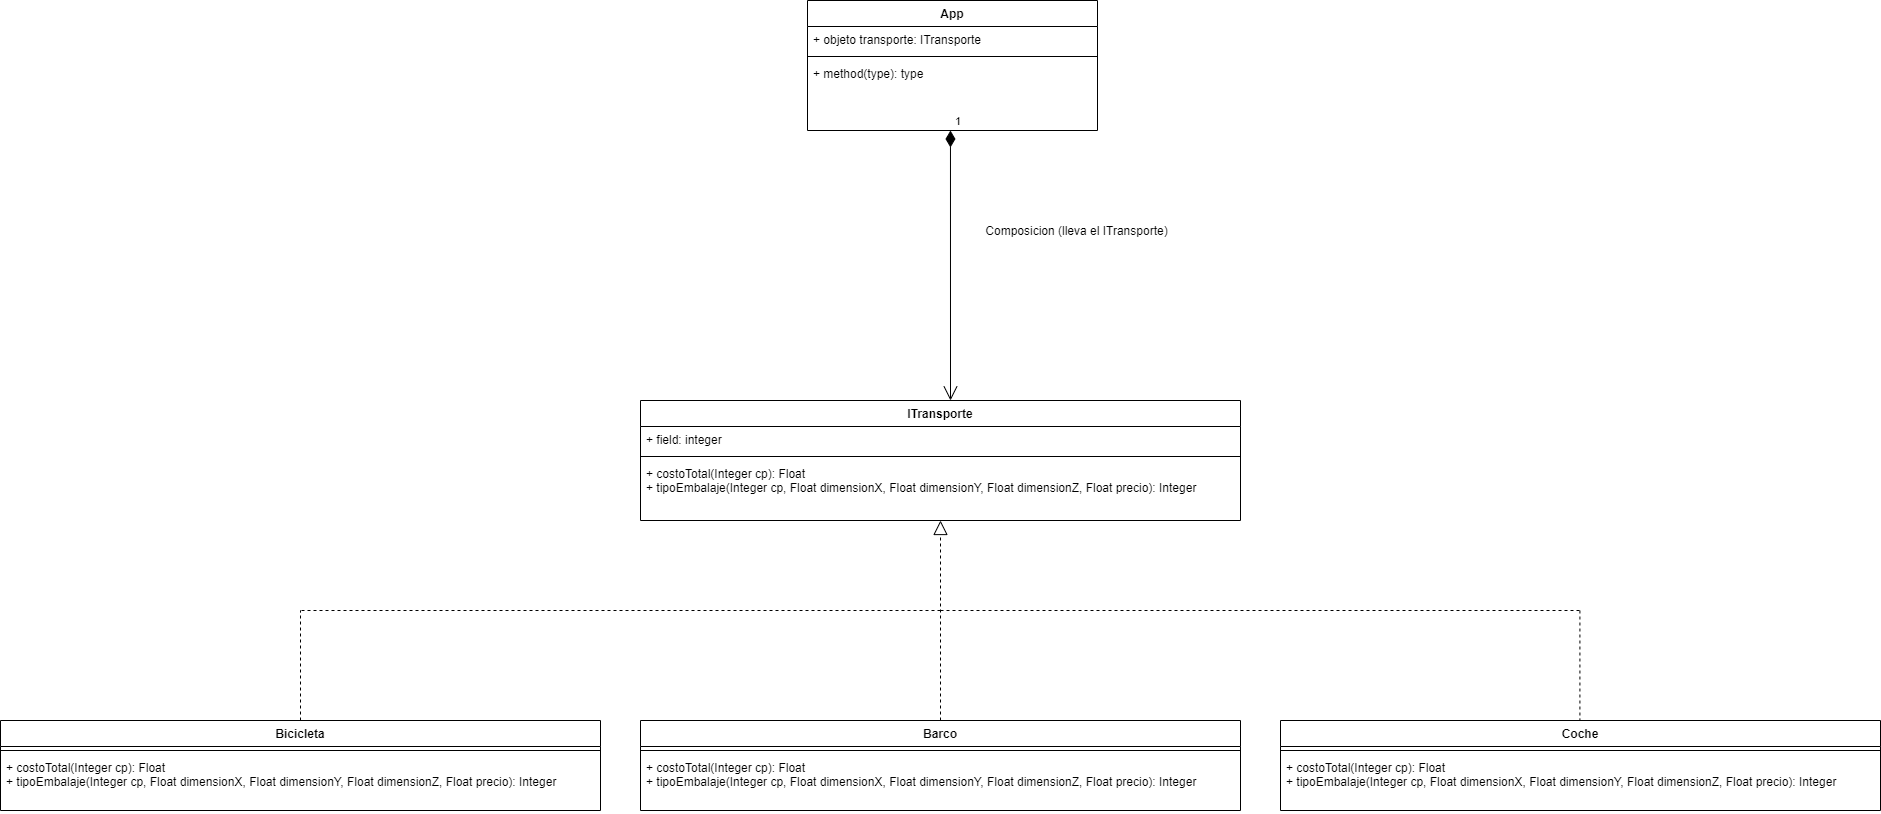

The diagram above was exported from draw.io. Its source (the exported page's mxGraphModel, read from the mxfile embedded in the PNG):
<mxGraphModel dx="2514" dy="984" grid="1" gridSize="10" guides="1" tooltips="1" connect="1" arrows="1" fold="1" page="1" pageScale="1" pageWidth="827" pageHeight="1169" math="0" shadow="0">
  <root>
    <mxCell id="WIyWlLk6GJQsqaUBKTNV-0" />
    <mxCell id="WIyWlLk6GJQsqaUBKTNV-1" parent="WIyWlLk6GJQsqaUBKTNV-0" />
    <mxCell id="ldBDhdezplZtPW-HU_Ab-37" value="" style="endArrow=none;dashed=1;endFill=0;endSize=12;html=1;rounded=0;strokeWidth=1;jumpSize=24;entryX=0.5;entryY=0;entryDx=0;entryDy=0;exitX=0.5;exitY=0;exitDx=0;exitDy=0;" edge="1" parent="WIyWlLk6GJQsqaUBKTNV-1">
      <mxGeometry x="-0.2727" y="240" width="160" relative="1" as="geometry">
        <mxPoint x="1309.41" y="709.9999999999998" as="sourcePoint" />
        <mxPoint x="1309.4099999999996" y="820" as="targetPoint" />
        <mxPoint as="offset" />
      </mxGeometry>
    </mxCell>
    <mxCell id="ldBDhdezplZtPW-HU_Ab-38" value="" style="endArrow=none;dashed=1;endFill=0;endSize=12;html=1;rounded=0;strokeWidth=1;jumpSize=24;" edge="1" parent="WIyWlLk6GJQsqaUBKTNV-1">
      <mxGeometry width="160" relative="1" as="geometry">
        <mxPoint x="670" y="709.9999999999998" as="sourcePoint" />
        <mxPoint x="1310" y="709.9999999999998" as="targetPoint" />
      </mxGeometry>
    </mxCell>
    <mxCell id="ldBDhdezplZtPW-HU_Ab-5" value="App" style="swimlane;fontStyle=1;align=center;verticalAlign=top;childLayout=stackLayout;horizontal=1;startSize=26;horizontalStack=0;resizeParent=1;resizeParentMax=0;resizeLast=0;collapsible=1;marginBottom=0;" vertex="1" parent="WIyWlLk6GJQsqaUBKTNV-1">
      <mxGeometry x="537" y="100" width="290" height="130" as="geometry" />
    </mxCell>
    <mxCell id="ldBDhdezplZtPW-HU_Ab-6" value="+ objeto transporte: ITransporte" style="text;strokeColor=none;fillColor=none;align=left;verticalAlign=top;spacingLeft=4;spacingRight=4;overflow=hidden;rotatable=0;points=[[0,0.5],[1,0.5]];portConstraint=eastwest;" vertex="1" parent="ldBDhdezplZtPW-HU_Ab-5">
      <mxGeometry y="26" width="290" height="26" as="geometry" />
    </mxCell>
    <mxCell id="ldBDhdezplZtPW-HU_Ab-7" value="" style="line;strokeWidth=1;fillColor=none;align=left;verticalAlign=middle;spacingTop=-1;spacingLeft=3;spacingRight=3;rotatable=0;labelPosition=right;points=[];portConstraint=eastwest;strokeColor=inherit;" vertex="1" parent="ldBDhdezplZtPW-HU_Ab-5">
      <mxGeometry y="52" width="290" height="8" as="geometry" />
    </mxCell>
    <mxCell id="ldBDhdezplZtPW-HU_Ab-8" value="+ method(type): type" style="text;strokeColor=none;fillColor=none;align=left;verticalAlign=top;spacingLeft=4;spacingRight=4;overflow=hidden;rotatable=0;points=[[0,0.5],[1,0.5]];portConstraint=eastwest;" vertex="1" parent="ldBDhdezplZtPW-HU_Ab-5">
      <mxGeometry y="60" width="290" height="70" as="geometry" />
    </mxCell>
    <mxCell id="ldBDhdezplZtPW-HU_Ab-10" value="ITransporte" style="swimlane;fontStyle=1;align=center;verticalAlign=top;childLayout=stackLayout;horizontal=1;startSize=26;horizontalStack=0;resizeParent=1;resizeParentMax=0;resizeLast=0;collapsible=1;marginBottom=0;" vertex="1" parent="WIyWlLk6GJQsqaUBKTNV-1">
      <mxGeometry x="370" y="500" width="600" height="120" as="geometry" />
    </mxCell>
    <mxCell id="ldBDhdezplZtPW-HU_Ab-11" value="+ field: integer" style="text;strokeColor=none;fillColor=none;align=left;verticalAlign=top;spacingLeft=4;spacingRight=4;overflow=hidden;rotatable=0;points=[[0,0.5],[1,0.5]];portConstraint=eastwest;" vertex="1" parent="ldBDhdezplZtPW-HU_Ab-10">
      <mxGeometry y="26" width="600" height="26" as="geometry" />
    </mxCell>
    <mxCell id="ldBDhdezplZtPW-HU_Ab-12" value="" style="line;strokeWidth=1;fillColor=none;align=left;verticalAlign=middle;spacingTop=-1;spacingLeft=3;spacingRight=3;rotatable=0;labelPosition=right;points=[];portConstraint=eastwest;strokeColor=inherit;" vertex="1" parent="ldBDhdezplZtPW-HU_Ab-10">
      <mxGeometry y="52" width="600" height="8" as="geometry" />
    </mxCell>
    <mxCell id="ldBDhdezplZtPW-HU_Ab-13" value="+ costoTotal(Integer cp): Float&#10;+ tipoEmbalaje(Integer cp, Float dimensionX, Float dimensionY, Float dimensionZ, Float precio): Integer" style="text;strokeColor=none;fillColor=none;align=left;verticalAlign=top;spacingLeft=4;spacingRight=4;overflow=hidden;rotatable=0;points=[[0,0.5],[1,0.5]];portConstraint=eastwest;" vertex="1" parent="ldBDhdezplZtPW-HU_Ab-10">
      <mxGeometry y="60" width="600" height="60" as="geometry" />
    </mxCell>
    <mxCell id="ldBDhdezplZtPW-HU_Ab-15" value="Composicion (lleva el ITransporte)" style="text;align=center;fontStyle=0;verticalAlign=middle;spacingLeft=3;spacingRight=3;strokeColor=none;rotatable=0;points=[[0,0.5],[1,0.5]];portConstraint=eastwest;" vertex="1" parent="WIyWlLk6GJQsqaUBKTNV-1">
      <mxGeometry x="750" y="310" width="113" height="40" as="geometry" />
    </mxCell>
    <mxCell id="ldBDhdezplZtPW-HU_Ab-20" value="Bicicleta" style="swimlane;fontStyle=1;align=center;verticalAlign=top;childLayout=stackLayout;horizontal=1;startSize=26;horizontalStack=0;resizeParent=1;resizeParentMax=0;resizeLast=0;collapsible=1;marginBottom=0;" vertex="1" parent="WIyWlLk6GJQsqaUBKTNV-1">
      <mxGeometry x="-270" y="820" width="600" height="90" as="geometry" />
    </mxCell>
    <mxCell id="ldBDhdezplZtPW-HU_Ab-22" value="" style="line;strokeWidth=1;fillColor=none;align=left;verticalAlign=middle;spacingTop=-1;spacingLeft=3;spacingRight=3;rotatable=0;labelPosition=right;points=[];portConstraint=eastwest;strokeColor=inherit;" vertex="1" parent="ldBDhdezplZtPW-HU_Ab-20">
      <mxGeometry y="26" width="600" height="8" as="geometry" />
    </mxCell>
    <mxCell id="ldBDhdezplZtPW-HU_Ab-23" value="+ costoTotal(Integer cp): Float&#10;+ tipoEmbalaje(Integer cp, Float dimensionX, Float dimensionY, Float dimensionZ, Float precio): Integer" style="text;strokeColor=none;fillColor=none;align=left;verticalAlign=top;spacingLeft=4;spacingRight=4;overflow=hidden;rotatable=0;points=[[0,0.5],[1,0.5]];portConstraint=eastwest;" vertex="1" parent="ldBDhdezplZtPW-HU_Ab-20">
      <mxGeometry y="34" width="600" height="56" as="geometry" />
    </mxCell>
    <mxCell id="ldBDhdezplZtPW-HU_Ab-24" value="Coche" style="swimlane;fontStyle=1;align=center;verticalAlign=top;childLayout=stackLayout;horizontal=1;startSize=26;horizontalStack=0;resizeParent=1;resizeParentMax=0;resizeLast=0;collapsible=1;marginBottom=0;" vertex="1" parent="WIyWlLk6GJQsqaUBKTNV-1">
      <mxGeometry x="1010" y="820" width="600" height="90" as="geometry" />
    </mxCell>
    <mxCell id="ldBDhdezplZtPW-HU_Ab-25" value="" style="line;strokeWidth=1;fillColor=none;align=left;verticalAlign=middle;spacingTop=-1;spacingLeft=3;spacingRight=3;rotatable=0;labelPosition=right;points=[];portConstraint=eastwest;strokeColor=inherit;" vertex="1" parent="ldBDhdezplZtPW-HU_Ab-24">
      <mxGeometry y="26" width="600" height="8" as="geometry" />
    </mxCell>
    <mxCell id="ldBDhdezplZtPW-HU_Ab-26" value="+ costoTotal(Integer cp): Float&#10;+ tipoEmbalaje(Integer cp, Float dimensionX, Float dimensionY, Float dimensionZ, Float precio): Integer" style="text;strokeColor=none;fillColor=none;align=left;verticalAlign=top;spacingLeft=4;spacingRight=4;overflow=hidden;rotatable=0;points=[[0,0.5],[1,0.5]];portConstraint=eastwest;" vertex="1" parent="ldBDhdezplZtPW-HU_Ab-24">
      <mxGeometry y="34" width="600" height="56" as="geometry" />
    </mxCell>
    <mxCell id="ldBDhdezplZtPW-HU_Ab-27" value="Barco" style="swimlane;fontStyle=1;align=center;verticalAlign=top;childLayout=stackLayout;horizontal=1;startSize=26;horizontalStack=0;resizeParent=1;resizeParentMax=0;resizeLast=0;collapsible=1;marginBottom=0;" vertex="1" parent="WIyWlLk6GJQsqaUBKTNV-1">
      <mxGeometry x="370" y="820" width="600" height="90" as="geometry" />
    </mxCell>
    <mxCell id="ldBDhdezplZtPW-HU_Ab-28" value="" style="line;strokeWidth=1;fillColor=none;align=left;verticalAlign=middle;spacingTop=-1;spacingLeft=3;spacingRight=3;rotatable=0;labelPosition=right;points=[];portConstraint=eastwest;strokeColor=inherit;" vertex="1" parent="ldBDhdezplZtPW-HU_Ab-27">
      <mxGeometry y="26" width="600" height="8" as="geometry" />
    </mxCell>
    <mxCell id="ldBDhdezplZtPW-HU_Ab-29" value="+ costoTotal(Integer cp): Float&#10;+ tipoEmbalaje(Integer cp, Float dimensionX, Float dimensionY, Float dimensionZ, Float precio): Integer" style="text;strokeColor=none;fillColor=none;align=left;verticalAlign=top;spacingLeft=4;spacingRight=4;overflow=hidden;rotatable=0;points=[[0,0.5],[1,0.5]];portConstraint=eastwest;" vertex="1" parent="ldBDhdezplZtPW-HU_Ab-27">
      <mxGeometry y="34" width="600" height="56" as="geometry" />
    </mxCell>
    <mxCell id="ldBDhdezplZtPW-HU_Ab-31" value="1" style="endArrow=open;html=1;endSize=12;startArrow=diamondThin;startSize=14;startFill=1;edgeStyle=orthogonalEdgeStyle;align=left;verticalAlign=bottom;rounded=0;exitX=0.493;exitY=1;exitDx=0;exitDy=0;exitPerimeter=0;" edge="1" parent="WIyWlLk6GJQsqaUBKTNV-1" source="ldBDhdezplZtPW-HU_Ab-8">
      <mxGeometry x="-1" y="3" relative="1" as="geometry">
        <mxPoint x="680" y="280" as="sourcePoint" />
        <mxPoint x="680" y="500" as="targetPoint" />
        <Array as="points">
          <mxPoint x="680" y="500" />
        </Array>
      </mxGeometry>
    </mxCell>
    <mxCell id="ldBDhdezplZtPW-HU_Ab-34" value="" style="endArrow=block;dashed=1;endFill=0;endSize=12;html=1;rounded=0;strokeWidth=1;jumpSize=24;exitX=0.5;exitY=0;exitDx=0;exitDy=0;" edge="1" parent="WIyWlLk6GJQsqaUBKTNV-1" source="ldBDhdezplZtPW-HU_Ab-27" target="ldBDhdezplZtPW-HU_Ab-13">
      <mxGeometry width="160" relative="1" as="geometry">
        <mxPoint x="300" y="770" as="sourcePoint" />
        <mxPoint x="460" y="770" as="targetPoint" />
      </mxGeometry>
    </mxCell>
    <mxCell id="ldBDhdezplZtPW-HU_Ab-35" value="" style="endArrow=none;dashed=1;endFill=0;endSize=12;html=1;rounded=0;strokeWidth=1;jumpSize=24;entryX=0.5;entryY=0;entryDx=0;entryDy=0;exitX=0.5;exitY=0;exitDx=0;exitDy=0;" edge="1" parent="WIyWlLk6GJQsqaUBKTNV-1" source="ldBDhdezplZtPW-HU_Ab-20">
      <mxGeometry width="160" relative="1" as="geometry">
        <mxPoint x="680" y="629.9999999999998" as="sourcePoint" />
        <mxPoint x="30" y="710" as="targetPoint" />
      </mxGeometry>
    </mxCell>
    <mxCell id="ldBDhdezplZtPW-HU_Ab-36" value="" style="endArrow=none;dashed=1;endFill=0;endSize=12;html=1;rounded=0;strokeWidth=1;jumpSize=24;" edge="1" parent="WIyWlLk6GJQsqaUBKTNV-1">
      <mxGeometry width="160" relative="1" as="geometry">
        <mxPoint x="670" y="710" as="sourcePoint" />
        <mxPoint x="30" y="710" as="targetPoint" />
      </mxGeometry>
    </mxCell>
  </root>
</mxGraphModel>